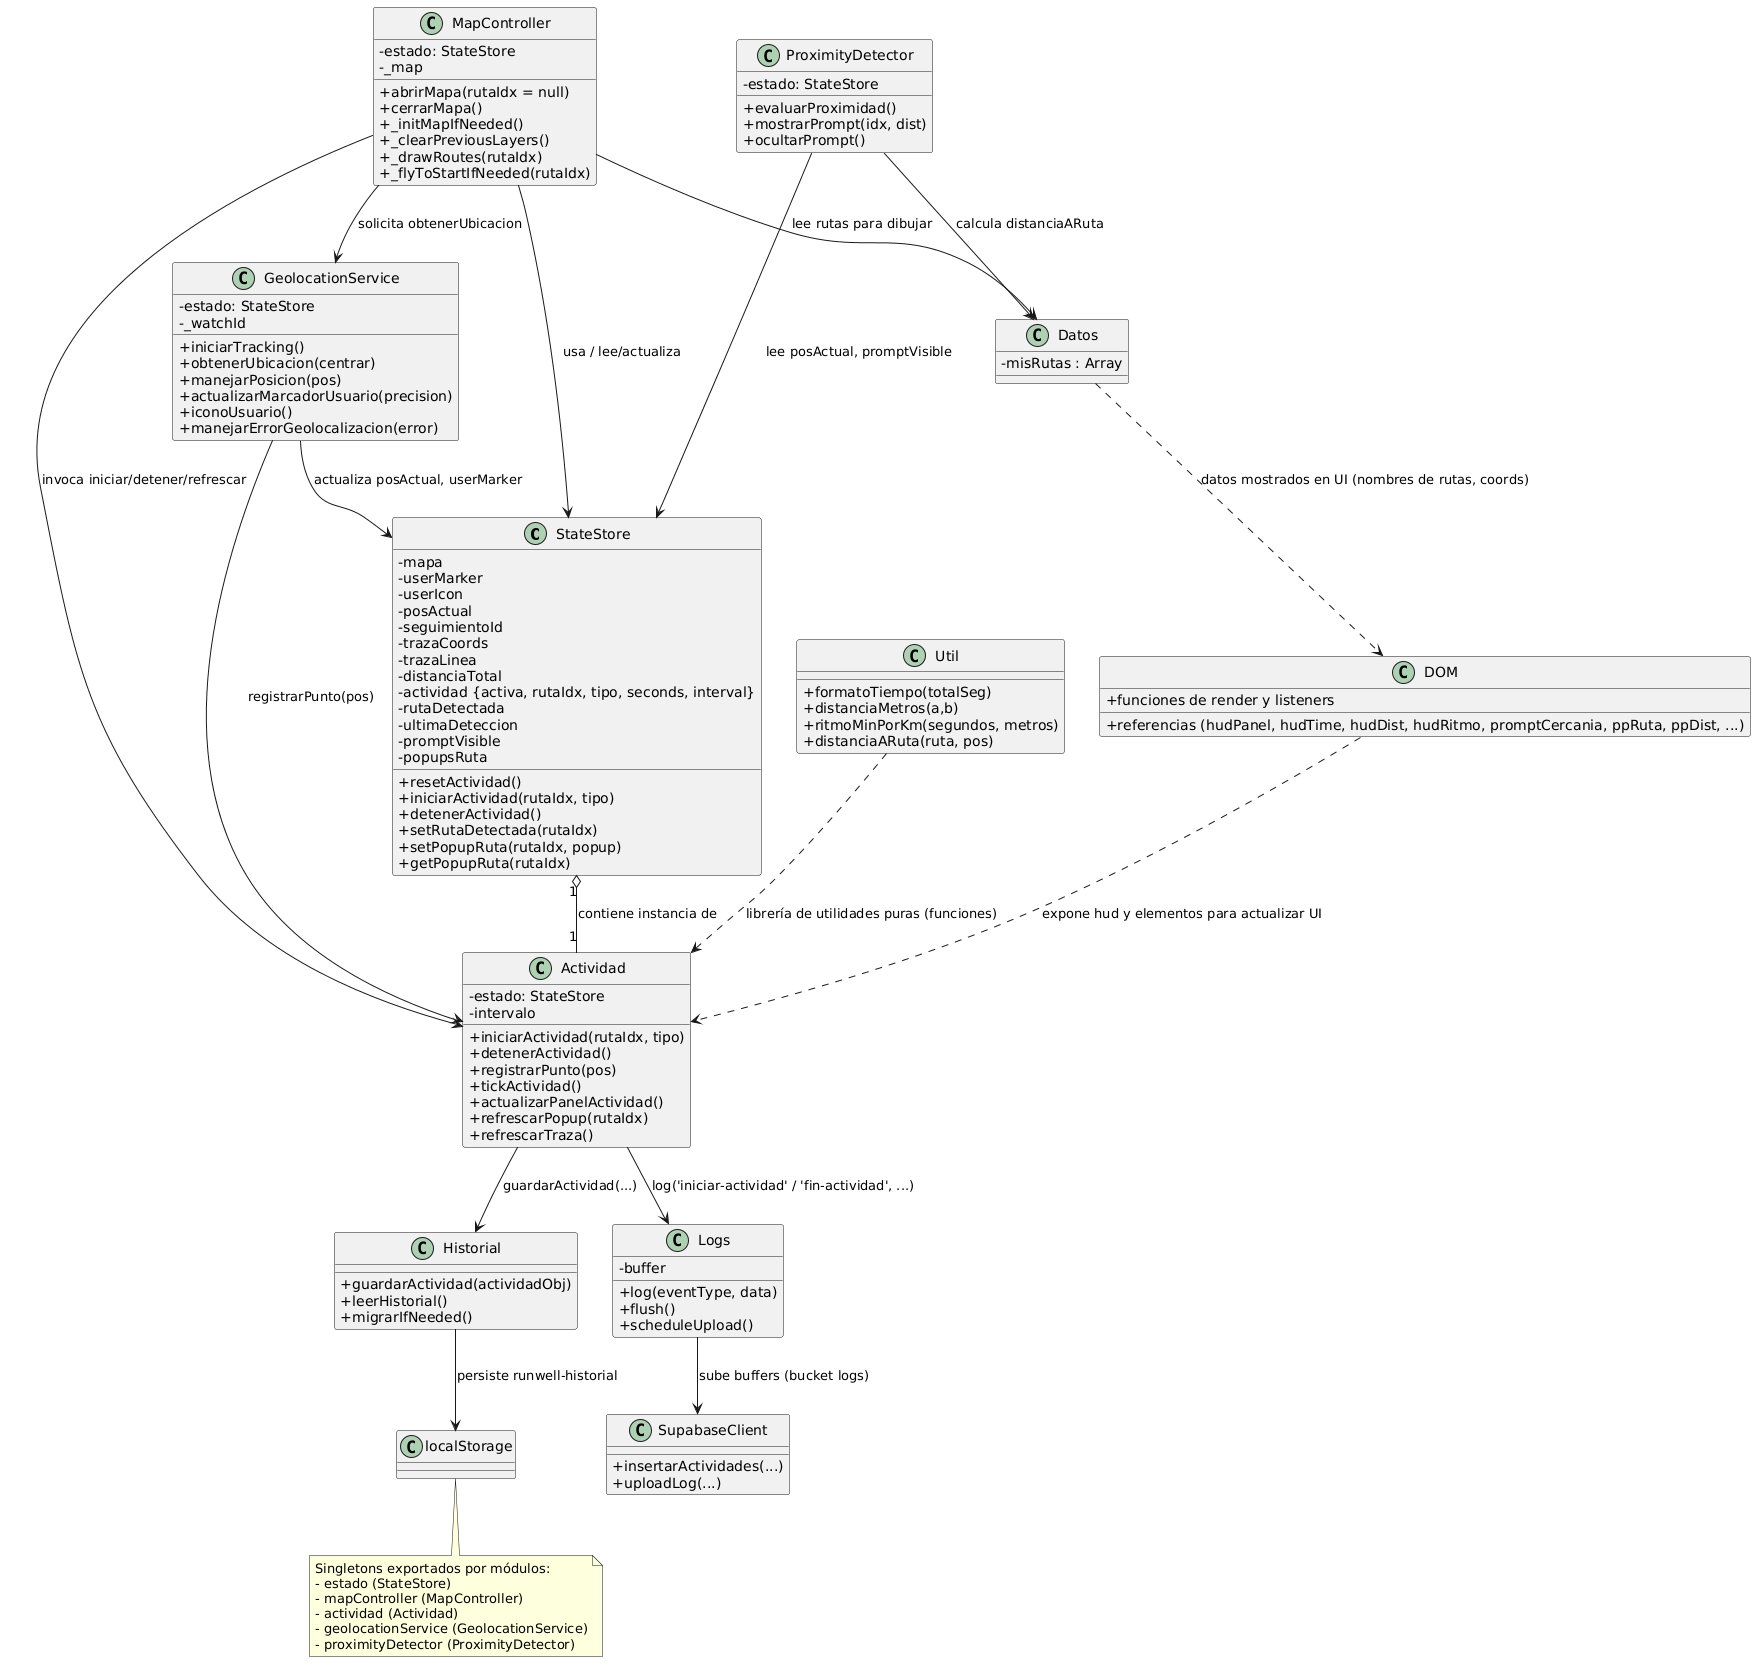

The diagram above was rendered by PlantUML. Its source (embedded in the PNG):
@startuml
skinparam classAttributeIconSize 0

' Clases principales
class StateStore {
  - mapa
  - userMarker
  - userIcon
  - posActual
  - seguimientoId
  - trazaCoords
  - trazaLinea
  - distanciaTotal
  - actividad {activa, rutaIdx, tipo, seconds, interval}
  - rutaDetectada
  - ultimaDeteccion
  - promptVisible
  - popupsRuta
  + resetActividad()
  + iniciarActividad(rutaIdx, tipo)
  + detenerActividad()
  + setRutaDetectada(rutaIdx)
  + setPopupRuta(rutaIdx, popup)
  + getPopupRuta(rutaIdx)
}

class MapController {
  - estado: StateStore
  - _map
  + abrirMapa(rutaIdx = null)
  + cerrarMapa()
  + _initMapIfNeeded()
  + _clearPreviousLayers()
  + _drawRoutes(rutaIdx)
  + _flyToStartIfNeeded(rutaIdx)
}

class Actividad {
  - estado: StateStore
  - intervalo
  + iniciarActividad(rutaIdx, tipo)
  + detenerActividad()
  + registrarPunto(pos)
  + tickActividad()
  + actualizarPanelActividad()
  + refrescarPopup(rutaIdx)
  + refrescarTraza()
}

class GeolocationService {
  - estado: StateStore
  - _watchId
  + iniciarTracking()
  + obtenerUbicacion(centrar)
  + manejarPosicion(pos)
  + actualizarMarcadorUsuario(precision)
  + iconoUsuario()
  + manejarErrorGeolocalizacion(error)
}

class ProximityDetector {
  - estado: StateStore
  + evaluarProximidad()
  + mostrarPrompt(idx, dist)
  + ocultarPrompt()
}

class Historial {
  + guardarActividad(actividadObj)
  + leerHistorial()
  + migrarIfNeeded()
}

class Logs {
  - buffer
  + log(eventType, data)
  + flush()
  + scheduleUpload()
}

class Util {
  + formatoTiempo(totalSeg)
  + distanciaMetros(a,b)
  + ritmoMinPorKm(segundos, metros)
  + distanciaARuta(ruta, pos)
}

class Datos {
  - misRutas : Array
}

class DOM {
  + referencias (hudPanel, hudTime, hudDist, hudRitmo, promptCercania, ppRuta, ppDist, ...)
  + funciones de render y listeners
}

class SupabaseClient {
  + insertarActividades(...)
  + uploadLog(...)
}

' Relaciones / dependencias
StateStore "1" o-- "1" Actividad : contiene instancia de
MapController --> StateStore : usa / lee/actualiza
MapController --> Actividad : invoca iniciar/detener/refrescar
MapController --> GeolocationService : solicita obtenerUbicacion
MapController --> Datos : lee rutas para dibujar
GeolocationService --> StateStore : actualiza posActual, userMarker
GeolocationService --> Actividad : registrarPunto(pos)
ProximityDetector --> StateStore : lee posActual, promptVisible
ProximityDetector --> Datos : calcula distanciaARuta
Actividad --> Historial : guardarActividad(...)
Actividad --> Logs : log('iniciar-actividad' / 'fin-actividad', ...)
Logs --> SupabaseClient : sube buffers (bucket logs)
Historial --> localStorage : persiste runwell-historial
Util ..> Actividad : librería de utilidades puras (funciones)
DOM ..> Actividad : expone hud y elementos para actualizar UI
Datos ..> DOM : datos mostrados en UI (nombres de rutas, coords)

' Notas sobre singletons
note bottom
Singletons exportados por módulos:
- estado (StateStore)
- mapController (MapController)
- actividad (Actividad)
- geolocationService (GeolocationService)
- proximityDetector (ProximityDetector)
end note
@enduml